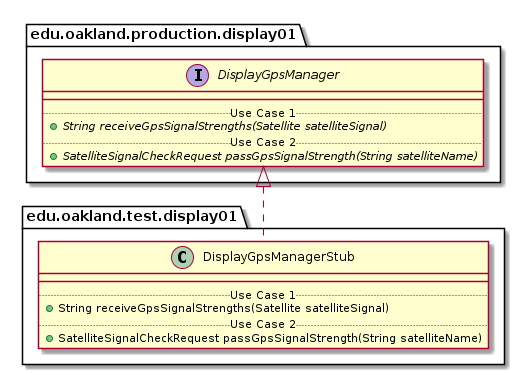

The diagram above was rendered by PlantUML. Its source (embedded in the PNG):
@startuml DisplayGpsManagerStub_DirectDependencies


package edu.oakland.test.display01 {
    class DisplayGpsManagerStub {
        __
        .. Use Case 1 ..
        + String receiveGpsSignalStrengths(Satellite satelliteSignal)
        .. Use Case 2 ..
        + SatelliteSignalCheckRequest passGpsSignalStrength(String satelliteName)
    }
}



package edu.oakland.production.display01 {
    interface DisplayGpsManager {
        __
        .. Use Case 1 ..
        {abstract} + String receiveGpsSignalStrengths(Satellite satelliteSignal)
        .. Use Case 2 ..
        {abstract} + SatelliteSignalCheckRequest passGpsSignalStrength(String satelliteName)
    }
}

DisplayGpsManagerStub .up.|> DisplayGpsManager



@enduml